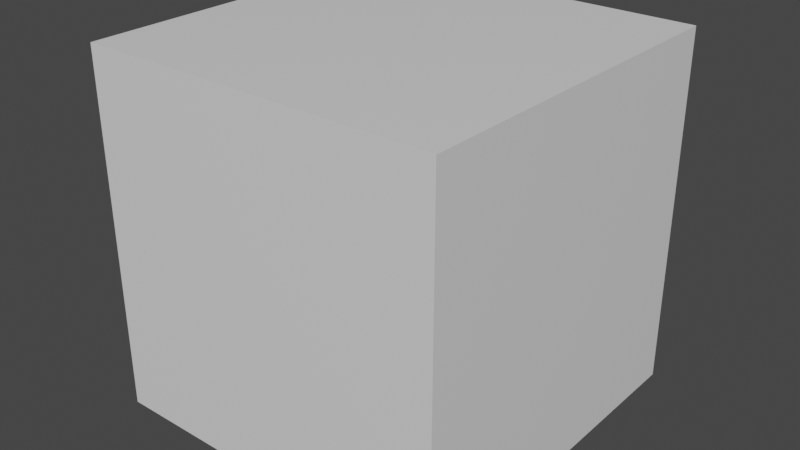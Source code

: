 # Source: test_cube_animation.blend  (saved by Blender 3.1.6; exported with 4.5.12 LTS)
import bpy
from mathutils import Matrix  # noqa: F401  (used for matrix-valued properties, if any)

bpy.ops.wm.read_factory_settings(use_empty=True)
scene = bpy.context.scene
scene.name = 'Scene'

# ---- collections
col_collection = bpy.data.collections.new('Collection'); scene.collection.children.link(col_collection)

# ---- materials (node trees are filled in below, after node groups)
mat_material = bpy.data.materials.new('Material')
mat_material.alpha_threshold = 0.0
mat_material.use_transparent_shadow = False
mat_material.line_color = (0.0, 0.0, 0.0, 1.0)

# ---- material node trees
mat_material.use_nodes = True; mat_material.node_tree.nodes.clear()
_N = mat_material.node_tree.nodes; _L = mat_material.node_tree.links
n0 = _N.new('ShaderNodeOutputMaterial'); n0.name = 'Material Output'; n0.location = (300, 300)
n1 = _N.new('ShaderNodeBsdfPrincipled'); n1.name = 'Principled BSDF'; n1.location = (10, 300)
n1.distribution = 'GGX'
n1.subsurface_method = 'RANDOM_WALK_SKIN'
n1.inputs[2].default_value = 0.4
n1.inputs[3].default_value = 1.45
n1.inputs[27].default_value = (0.0, 0.0, 0.0, 1.0)
n1.inputs[28].default_value = 1.0
_L.new(n1.outputs[0], n0.inputs[0])
n0.is_active_output = True

# ---- world
world_world = bpy.data.worlds.new('World'); scene.world = world_world
world_world.use_nodes = True; world_world.node_tree.nodes.clear()
_N = world_world.node_tree.nodes; _L = world_world.node_tree.links
n0 = _N.new('ShaderNodeOutputWorld'); n0.name = 'World Output'; n0.location = (300, 300)
n1 = _N.new('ShaderNodeBackground'); n1.name = 'Background'; n1.location = (10, 300)
n1.inputs[0].default_value = (0.05088, 0.05088, 0.05088, 1.0)
_L.new(n1.outputs[0], n0.inputs[0])
n0.is_active_output = True
world_world.color = (0.05088, 0.05088, 0.05088)
world_world.use_sun_shadow = False
world_world.sun_shadow_jitter_overblur = 0.0

# ---- meshes
me_cube = bpy.data.meshes.new('Cube')
me_cube.from_pydata([(1.0, 1.0, 1.0), (1.0, 1.0, -1.0), (1.0, -1.0, 1.0), (1.0, -1.0, -1.0), (-1.0, 1.0, 1.0), (-1.0, 1.0, -1.0), (-1.0, -1.0, 1.0), (-1.0, -1.0, -1.0)], [], [(0, 4, 6, 2), (3, 2, 6, 7), (7, 6, 4, 5), (5, 1, 3, 7), (1, 0, 2, 3), (5, 4, 0, 1)])
_uv = me_cube.uv_layers.new(name='UVMap')
_uv.uv.foreach_set('vector', [0.625, 0.5, 0.875, 0.5, 0.875, 0.75, 0.625, 0.75, 0.375, 0.75, 0.625, 0.75, 0.625, 1.0, 0.375, 1.0, 0.375, 0.0, 0.625, 0.0, 0.625, 0.25, 0.375, 0.25, 0.125, 0.5, 0.375, 0.5, 0.375, 0.75, 0.125, 0.75, 0.375, 0.5, 0.625, 0.5, 0.625, 0.75, 0.375, 0.75, 0.375, 0.25, 0.625, 0.25, 0.625, 0.5, 0.375, 0.5])
me_cube.materials.append(mat_material)
me_cube.use_remesh_preserve_volume = False
me_cube.use_remesh_preserve_attributes = False
me_cube.use_mirror_vertex_groups = False
me_cube.update()

# ---- objects
ob_cube = bpy.data.objects.new('Cube', me_cube)

# ---- transforms, parenting, visibility, modifiers, constraints
ob_cube.location = (0.0, 0.0, 0.0)
ob_cube.lock_rotations_4d = False
ob_cube.empty_display_type = 'ARROWS'
ob_cube.lineart.crease_threshold = 0.0

# ---- collection membership
col_collection.objects.link(ob_cube)

# ---- scene / render settings (as saved in the file)
scene.frame_start = 1; scene.frame_end = 60; scene.frame_set(0)
scene.render.engine = 'BLENDER_EEVEE_NEXT'
scene.cycles.sampling_pattern = 'TABULATED_SOBOL'
scene.cycles.use_light_tree = False
scene.view_settings.view_transform = 'Filmic'
bpy.context.view_layer.update()

# ---- added for rendering (the .blend has no active camera and no usable light): camera, sun
cam_auto = bpy.data.cameras.new('AutoCamera')
cam_auto.lens = 50.0
cam_auto.sensor_width = 36.0
cam_auto.clip_end = 1000.0
ob_auto_camera = bpy.data.objects.new('AutoCamera', cam_auto)
scene.collection.objects.link(ob_auto_camera)
ob_auto_camera.location = (3.20507, -3.84609, 2.56406)
ob_auto_camera.rotation_euler = (1.09748, -7.21219e-08, 0.694738)
scene.camera = ob_auto_camera
light_auto_sun = bpy.data.lights.new('AutoSun', 'SUN')
light_auto_sun.energy = 3.0
light_auto_sun.angle = 0.0523599
ob_auto_sun = bpy.data.objects.new('AutoSun', light_auto_sun)
scene.collection.objects.link(ob_auto_sun)
ob_auto_sun.rotation_euler = (0.872665, 0.174533, 0.523599)
bpy.context.view_layer.update()
